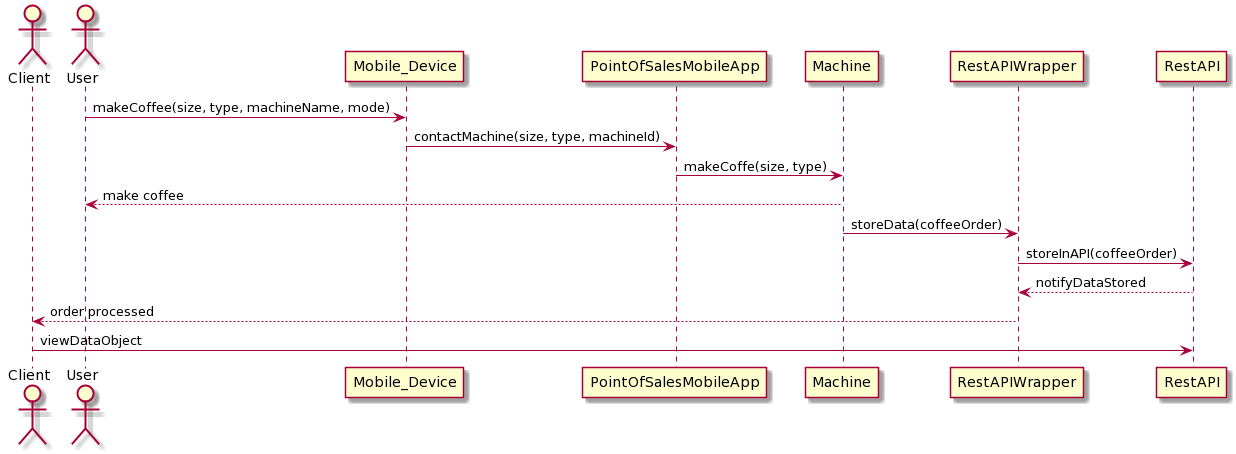

The diagram above was rendered by PlantUML. Its source (embedded in the PNG):
@startuml
actor Client
actor User
User -> Mobile_Device: makeCoffee(size, type, machineName, mode)
Mobile_Device-> PointOfSalesMobileApp: contactMachine(size, type, machineId)
PointOfSalesMobileApp -> Machine: makeCoffe(size, type)
Machine --> User: make coffee
Machine -> RestAPIWrapper: storeData(coffeeOrder)
RestAPIWrapper->RestAPI: storeInAPI(coffeeOrder)
RestAPI --> RestAPIWrapper: notifyDataStored
RestAPIWrapper --> Client: order processed
Client -> RestAPI: viewDataObject
@enduml